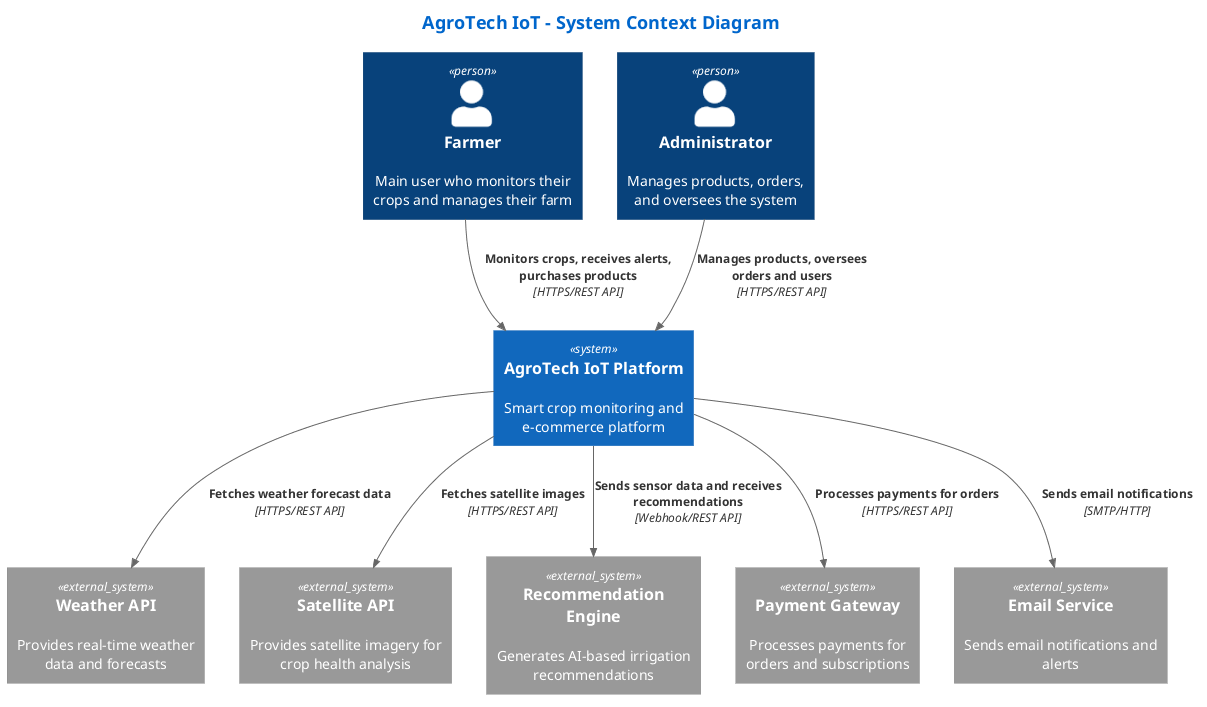

The diagram above was rendered by PlantUML. Its source (embedded in the PNG):
@startuml
!include <C4/C4_Context.puml>

' ==================== LIGHT THEME CONFIGURATION ====================
skinparam backgroundColor #FFFFFF
skinparam defaultFontColor #333333
skinparam classFontColor #1A1A1A
skinparam class {
    BackgroundColor #F8F9FA
    BorderColor #DEE2E6
    HeaderBackgroundColor #E9ECEF
    HeaderFontColor #0066CC
    FontColor #1A1A1A
}

title <color:#0066CC><size:18>AgroTech IoT - System Context Diagram</size></color>

' ==================== PERSONS ====================
Person(farmer, "Farmer", "Main user who monitors their crops and manages their farm")
Person(admin, "Administrator", "Manages products, orders, and oversees the system")

' ==================== MAIN SYSTEM ====================
System(agrotech, "AgroTech IoT Platform", "Smart crop monitoring and e-commerce platform")

' ==================== EXTERNAL SYSTEMS ====================
System_Ext(weatherApi, "Weather API", "Provides real-time weather data and forecasts")
System_Ext(satelliteApi, "Satellite API", "Provides satellite imagery for crop health analysis")
System_Ext(recommendationEngine, "Recommendation Engine", "Generates AI-based irrigation recommendations")
System_Ext(paymentGateway, "Payment Gateway", "Processes payments for orders and subscriptions")
System_Ext(emailService, "Email Service", "Sends email notifications and alerts")

' ==================== RELATIONSHIPS ====================
Rel(farmer, agrotech, "Monitors crops, receives alerts, purchases products", "HTTPS/REST API")
Rel(admin, agrotech, "Manages products, oversees orders and users", "HTTPS/REST API")

Rel(agrotech, weatherApi, "Fetches weather forecast data", "HTTPS/REST API")
Rel(agrotech, satelliteApi, "Fetches satellite images", "HTTPS/REST API")
Rel(agrotech, recommendationEngine, "Sends sensor data and receives recommendations", "Webhook/REST API")
Rel(agrotech, paymentGateway, "Processes payments for orders", "HTTPS/REST API")
Rel(agrotech, emailService, "Sends email notifications", "SMTP/HTTP")

@enduml